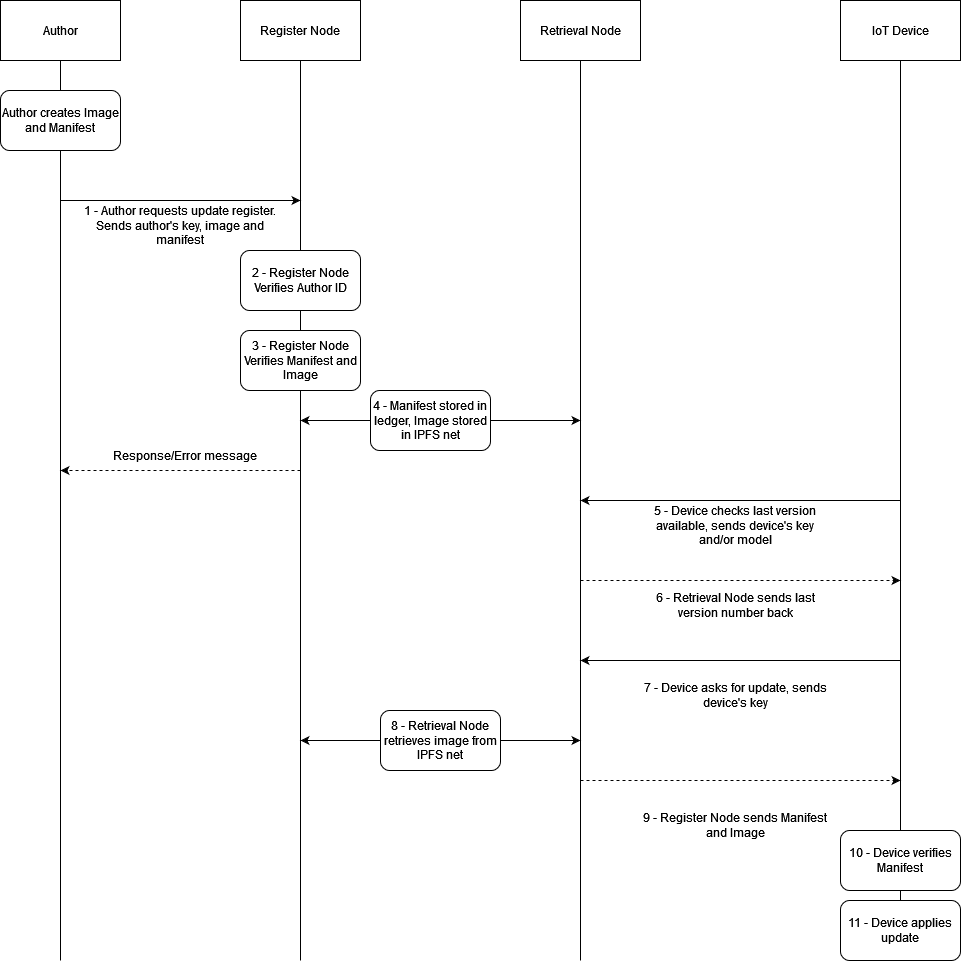

The diagram above was exported from draw.io. Its source (the exported page's mxGraphModel, read from the mxfile embedded in the PNG):
<mxGraphModel dx="993" dy="854" grid="1" gridSize="10" guides="1" tooltips="1" connect="1" arrows="1" fold="1" page="1" pageScale="1" pageWidth="827" pageHeight="1169" math="0" shadow="0">
  <root>
    <mxCell id="WIyWlLk6GJQsqaUBKTNV-0" />
    <mxCell id="WIyWlLk6GJQsqaUBKTNV-1" parent="WIyWlLk6GJQsqaUBKTNV-0" />
    <mxCell id="z9uFtz1fpAUViZIbOsaM-0" value="Author" style="rounded=0;whiteSpace=wrap;html=1;" parent="WIyWlLk6GJQsqaUBKTNV-1" vertex="1">
      <mxGeometry x="100" y="80" width="120" height="60" as="geometry" />
    </mxCell>
    <mxCell id="z9uFtz1fpAUViZIbOsaM-1" value="Register Node" style="rounded=0;whiteSpace=wrap;html=1;" parent="WIyWlLk6GJQsqaUBKTNV-1" vertex="1">
      <mxGeometry x="340" y="80" width="120" height="60" as="geometry" />
    </mxCell>
    <mxCell id="z9uFtz1fpAUViZIbOsaM-2" value="" style="endArrow=none;html=1;rounded=0;entryX=0.5;entryY=1;entryDx=0;entryDy=0;" parent="WIyWlLk6GJQsqaUBKTNV-1" target="z9uFtz1fpAUViZIbOsaM-0" edge="1">
      <mxGeometry width="50" height="50" relative="1" as="geometry">
        <mxPoint x="160" y="1040" as="sourcePoint" />
        <mxPoint x="430" y="350" as="targetPoint" />
      </mxGeometry>
    </mxCell>
    <mxCell id="z9uFtz1fpAUViZIbOsaM-3" value="" style="endArrow=none;html=1;rounded=0;entryX=0.5;entryY=1;entryDx=0;entryDy=0;" parent="WIyWlLk6GJQsqaUBKTNV-1" target="z9uFtz1fpAUViZIbOsaM-1" edge="1">
      <mxGeometry width="50" height="50" relative="1" as="geometry">
        <mxPoint x="400" y="1040" as="sourcePoint" />
        <mxPoint x="440" y="200" as="targetPoint" />
      </mxGeometry>
    </mxCell>
    <mxCell id="z9uFtz1fpAUViZIbOsaM-4" value="&lt;div&gt;Author creates Image and Manifest&lt;/div&gt;" style="rounded=1;whiteSpace=wrap;html=1;" parent="WIyWlLk6GJQsqaUBKTNV-1" vertex="1">
      <mxGeometry x="100" y="170" width="120" height="60" as="geometry" />
    </mxCell>
    <mxCell id="z9uFtz1fpAUViZIbOsaM-5" value="" style="endArrow=classic;html=1;rounded=0;" parent="WIyWlLk6GJQsqaUBKTNV-1" edge="1">
      <mxGeometry width="50" height="50" relative="1" as="geometry">
        <mxPoint x="160" y="280" as="sourcePoint" />
        <mxPoint x="400" y="280" as="targetPoint" />
      </mxGeometry>
    </mxCell>
    <mxCell id="z9uFtz1fpAUViZIbOsaM-6" value="1 - Author requests update register. Sends author's key, image and manifest " style="text;html=1;strokeColor=none;fillColor=none;align=center;verticalAlign=middle;whiteSpace=wrap;rounded=0;" parent="WIyWlLk6GJQsqaUBKTNV-1" vertex="1">
      <mxGeometry x="180" y="290" width="200" height="30" as="geometry" />
    </mxCell>
    <mxCell id="z9uFtz1fpAUViZIbOsaM-7" value="Retrieval Node" style="rounded=0;whiteSpace=wrap;html=1;" parent="WIyWlLk6GJQsqaUBKTNV-1" vertex="1">
      <mxGeometry x="620" y="80" width="120" height="60" as="geometry" />
    </mxCell>
    <mxCell id="z9uFtz1fpAUViZIbOsaM-8" value="" style="endArrow=none;html=1;rounded=0;entryX=0.5;entryY=1;entryDx=0;entryDy=0;" parent="WIyWlLk6GJQsqaUBKTNV-1" target="z9uFtz1fpAUViZIbOsaM-7" edge="1">
      <mxGeometry width="50" height="50" relative="1" as="geometry">
        <mxPoint x="680" y="1040" as="sourcePoint" />
        <mxPoint x="730" y="260" as="targetPoint" />
      </mxGeometry>
    </mxCell>
    <mxCell id="z9uFtz1fpAUViZIbOsaM-9" value="IoT Device" style="rounded=0;whiteSpace=wrap;html=1;" parent="WIyWlLk6GJQsqaUBKTNV-1" vertex="1">
      <mxGeometry x="940" y="80" width="120" height="60" as="geometry" />
    </mxCell>
    <mxCell id="z9uFtz1fpAUViZIbOsaM-10" value="" style="endArrow=none;html=1;rounded=0;entryX=0.5;entryY=1;entryDx=0;entryDy=0;" parent="WIyWlLk6GJQsqaUBKTNV-1" target="z9uFtz1fpAUViZIbOsaM-9" edge="1">
      <mxGeometry width="50" height="50" relative="1" as="geometry">
        <mxPoint x="1000" y="1040" as="sourcePoint" />
        <mxPoint x="1090" y="290" as="targetPoint" />
      </mxGeometry>
    </mxCell>
    <mxCell id="z9uFtz1fpAUViZIbOsaM-11" value="2 - Register Node Verifies Author ID" style="rounded=1;whiteSpace=wrap;html=1;" parent="WIyWlLk6GJQsqaUBKTNV-1" vertex="1">
      <mxGeometry x="340" y="330" width="120" height="60" as="geometry" />
    </mxCell>
    <mxCell id="z9uFtz1fpAUViZIbOsaM-12" value="" style="endArrow=classic;startArrow=classic;html=1;rounded=0;" parent="WIyWlLk6GJQsqaUBKTNV-1" edge="1">
      <mxGeometry width="50" height="50" relative="1" as="geometry">
        <mxPoint x="400" y="500" as="sourcePoint" />
        <mxPoint x="680" y="500" as="targetPoint" />
      </mxGeometry>
    </mxCell>
    <mxCell id="z9uFtz1fpAUViZIbOsaM-13" value="4 - Manifest stored in ledger, Image stored in IPFS net" style="rounded=1;whiteSpace=wrap;html=1;" parent="WIyWlLk6GJQsqaUBKTNV-1" vertex="1">
      <mxGeometry x="470" y="470" width="120" height="60" as="geometry" />
    </mxCell>
    <mxCell id="z9uFtz1fpAUViZIbOsaM-14" value="" style="endArrow=classic;html=1;rounded=0;" parent="WIyWlLk6GJQsqaUBKTNV-1" edge="1">
      <mxGeometry width="50" height="50" relative="1" as="geometry">
        <mxPoint x="1000" y="580" as="sourcePoint" />
        <mxPoint x="680" y="580" as="targetPoint" />
      </mxGeometry>
    </mxCell>
    <mxCell id="z9uFtz1fpAUViZIbOsaM-15" value="5 - Device checks last version available, sends device's key and/or model " style="text;html=1;strokeColor=none;fillColor=none;align=center;verticalAlign=middle;whiteSpace=wrap;rounded=0;" parent="WIyWlLk6GJQsqaUBKTNV-1" vertex="1">
      <mxGeometry x="740" y="590" width="190" height="30" as="geometry" />
    </mxCell>
    <mxCell id="z9uFtz1fpAUViZIbOsaM-16" value="" style="endArrow=classic;html=1;rounded=0;dashed=1;" parent="WIyWlLk6GJQsqaUBKTNV-1" edge="1">
      <mxGeometry width="50" height="50" relative="1" as="geometry">
        <mxPoint x="680" y="660" as="sourcePoint" />
        <mxPoint x="1000" y="660" as="targetPoint" />
      </mxGeometry>
    </mxCell>
    <mxCell id="z9uFtz1fpAUViZIbOsaM-18" value="6 - Retrieval Node sends last version number back" style="text;html=1;strokeColor=none;fillColor=none;align=center;verticalAlign=middle;whiteSpace=wrap;rounded=0;" parent="WIyWlLk6GJQsqaUBKTNV-1" vertex="1">
      <mxGeometry x="740" y="670" width="190" height="30" as="geometry" />
    </mxCell>
    <mxCell id="z9uFtz1fpAUViZIbOsaM-19" value="" style="endArrow=classic;html=1;rounded=0;" parent="WIyWlLk6GJQsqaUBKTNV-1" edge="1">
      <mxGeometry width="50" height="50" relative="1" as="geometry">
        <mxPoint x="1000" y="740" as="sourcePoint" />
        <mxPoint x="680" y="740" as="targetPoint" />
      </mxGeometry>
    </mxCell>
    <mxCell id="z9uFtz1fpAUViZIbOsaM-20" value="7 - Device asks for update, sends device's key" style="text;html=1;strokeColor=none;fillColor=none;align=center;verticalAlign=middle;whiteSpace=wrap;rounded=0;" parent="WIyWlLk6GJQsqaUBKTNV-1" vertex="1">
      <mxGeometry x="740" y="760" width="190" height="30" as="geometry" />
    </mxCell>
    <mxCell id="z9uFtz1fpAUViZIbOsaM-21" value="" style="endArrow=classic;html=1;rounded=0;dashed=1;" parent="WIyWlLk6GJQsqaUBKTNV-1" edge="1">
      <mxGeometry width="50" height="50" relative="1" as="geometry">
        <mxPoint x="680" y="860" as="sourcePoint" />
        <mxPoint x="1000" y="860" as="targetPoint" />
      </mxGeometry>
    </mxCell>
    <mxCell id="z9uFtz1fpAUViZIbOsaM-22" value="9 - Register Node sends Manifest and Image" style="text;html=1;strokeColor=none;fillColor=none;align=center;verticalAlign=middle;whiteSpace=wrap;rounded=0;" parent="WIyWlLk6GJQsqaUBKTNV-1" vertex="1">
      <mxGeometry x="740" y="890" width="190" height="30" as="geometry" />
    </mxCell>
    <mxCell id="z9uFtz1fpAUViZIbOsaM-23" value="10 - Device verifies Manifest" style="rounded=1;whiteSpace=wrap;html=1;" parent="WIyWlLk6GJQsqaUBKTNV-1" vertex="1">
      <mxGeometry x="940" y="910" width="120" height="60" as="geometry" />
    </mxCell>
    <mxCell id="z9uFtz1fpAUViZIbOsaM-26" value="11 - Device applies update" style="rounded=1;whiteSpace=wrap;html=1;" parent="WIyWlLk6GJQsqaUBKTNV-1" vertex="1">
      <mxGeometry x="940" y="980" width="120" height="60" as="geometry" />
    </mxCell>
    <mxCell id="z9uFtz1fpAUViZIbOsaM-27" value="" style="endArrow=classic;startArrow=classic;html=1;rounded=0;" parent="WIyWlLk6GJQsqaUBKTNV-1" edge="1">
      <mxGeometry width="50" height="50" relative="1" as="geometry">
        <mxPoint x="400" y="820" as="sourcePoint" />
        <mxPoint x="680" y="820" as="targetPoint" />
      </mxGeometry>
    </mxCell>
    <mxCell id="z9uFtz1fpAUViZIbOsaM-25" value="8 - Retrieval Node retrieves image from IPFS net" style="rounded=1;whiteSpace=wrap;html=1;" parent="WIyWlLk6GJQsqaUBKTNV-1" vertex="1">
      <mxGeometry x="480" y="790" width="120" height="60" as="geometry" />
    </mxCell>
    <mxCell id="3mE3PcDJ-GqVEEFGtLNf-0" value="" style="endArrow=classic;html=1;rounded=0;dashed=1;" edge="1" parent="WIyWlLk6GJQsqaUBKTNV-1">
      <mxGeometry width="50" height="50" relative="1" as="geometry">
        <mxPoint x="400" y="550" as="sourcePoint" />
        <mxPoint x="160" y="550" as="targetPoint" />
      </mxGeometry>
    </mxCell>
    <mxCell id="3mE3PcDJ-GqVEEFGtLNf-1" value="Response/Error message" style="text;html=1;strokeColor=none;fillColor=none;align=center;verticalAlign=middle;whiteSpace=wrap;rounded=0;" vertex="1" parent="WIyWlLk6GJQsqaUBKTNV-1">
      <mxGeometry x="210" y="520" width="150" height="30" as="geometry" />
    </mxCell>
    <mxCell id="3mE3PcDJ-GqVEEFGtLNf-2" value="&lt;div&gt;3 - Register Node Verifies Manifest and Image&lt;/div&gt;" style="rounded=1;whiteSpace=wrap;html=1;" vertex="1" parent="WIyWlLk6GJQsqaUBKTNV-1">
      <mxGeometry x="340" y="410" width="120" height="60" as="geometry" />
    </mxCell>
  </root>
</mxGraphModel>